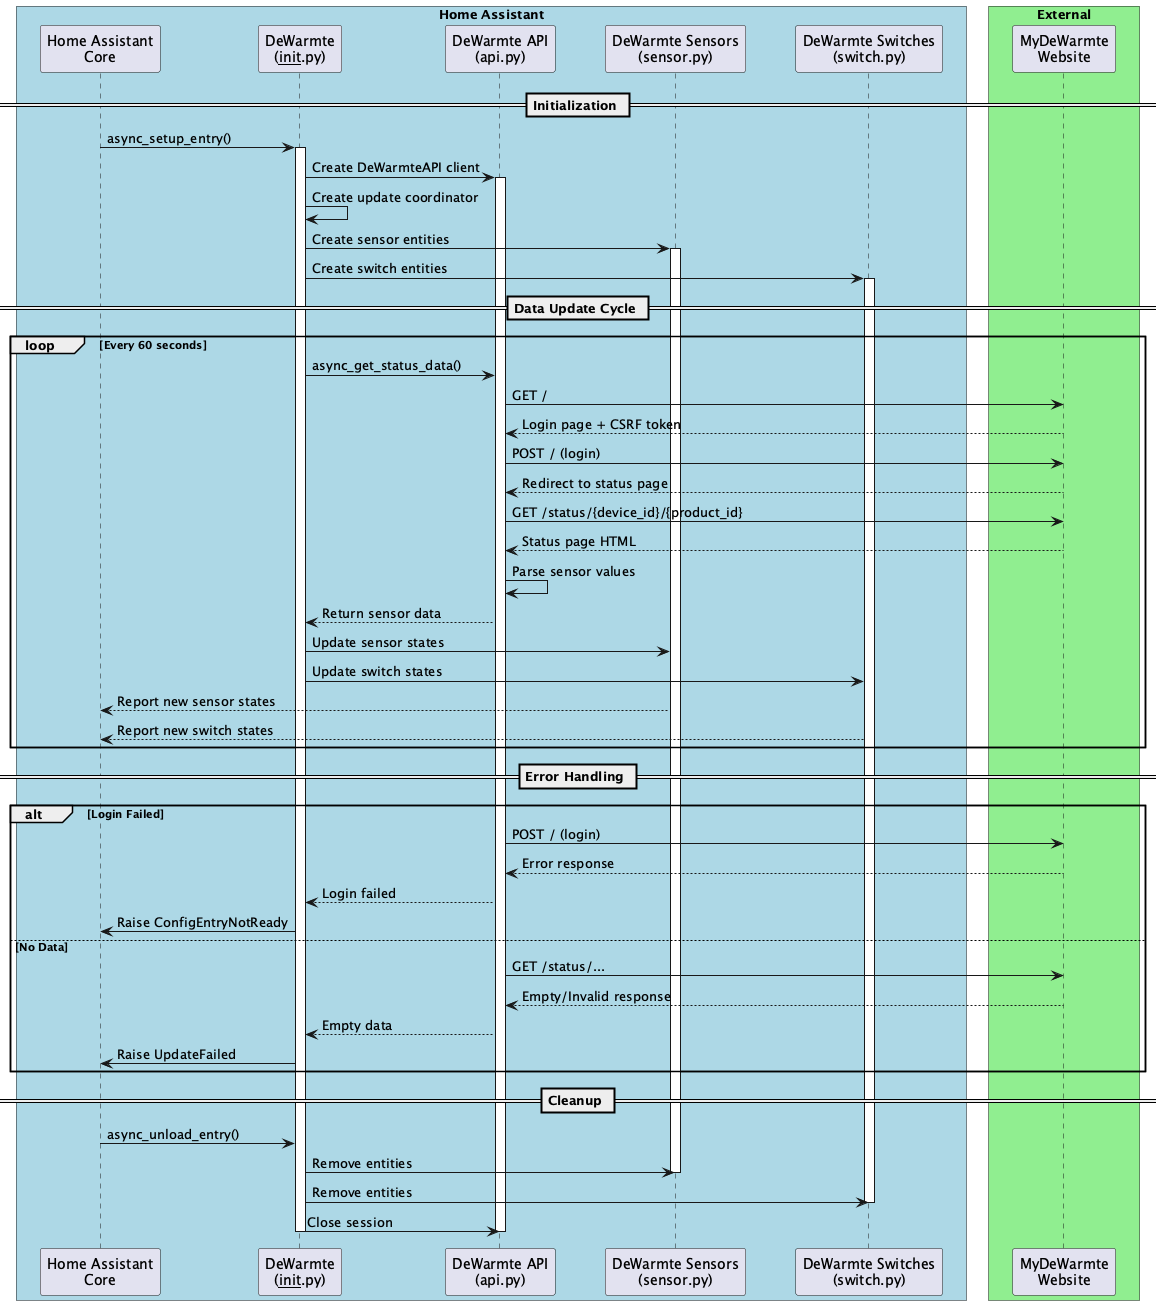

The diagram above was rendered by PlantUML. Its source (embedded in the PNG):
@startuml DeWarmte Integration Flow

skinparam ParticipantPadding 20
skinparam BoxPadding 10

box "Home Assistant" #LightBlue
participant "Home Assistant\nCore" as HA
participant "DeWarmte\n(__init__.py)" as Init
participant "DeWarmte API\n(api.py)" as API
participant "DeWarmte Sensors\n(sensor.py)" as Sensors
participant "DeWarmte Switches\n(switch.py)" as Switches
end box

box "External" #LightGreen
participant "MyDeWarmte\nWebsite" as Website
end box

== Initialization ==
HA -> Init: async_setup_entry()
activate Init
Init -> API: Create DeWarmteAPI client
activate API
Init -> Init: Create update coordinator
Init -> Sensors: Create sensor entities
activate Sensors
Init -> Switches: Create switch entities
activate Switches

== Data Update Cycle ==
loop Every 60 seconds
    Init -> API: async_get_status_data()
    API -> Website: GET /
    Website --> API: Login page + CSRF token
    API -> Website: POST / (login)
    Website --> API: Redirect to status page
    API -> Website: GET /status/{device_id}/{product_id}
    Website --> API: Status page HTML
    API -> API: Parse sensor values
    API --> Init: Return sensor data
    Init -> Sensors: Update sensor states
    Init -> Switches: Update switch states
    Sensors --> HA: Report new sensor states
    Switches --> HA: Report new switch states
end

== Error Handling ==
alt Login Failed
    API -> Website: POST / (login)
    Website --> API: Error response
    API --> Init: Login failed
    Init -> HA: Raise ConfigEntryNotReady
else No Data
    API -> Website: GET /status/...
    Website --> API: Empty/Invalid response
    API --> Init: Empty data
    Init -> HA: Raise UpdateFailed
end

== Cleanup ==
HA -> Init: async_unload_entry()
Init -> Sensors: Remove entities
deactivate Sensors
Init -> Switches: Remove entities
deactivate Switches
Init -> API: Close session
deactivate API
deactivate Init

@enduml